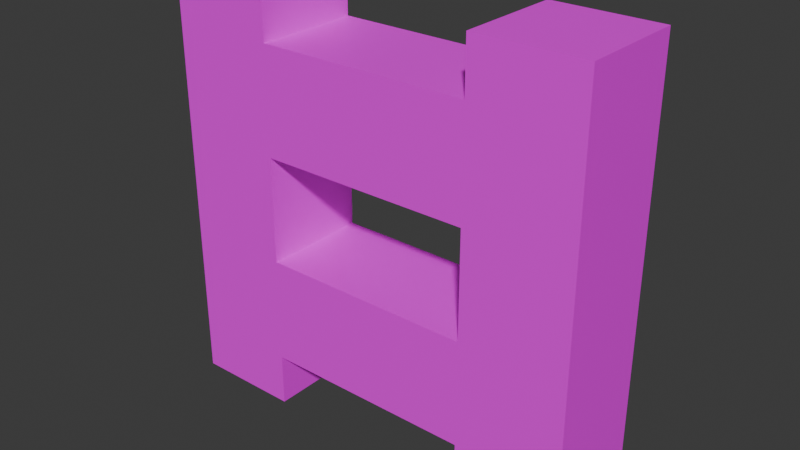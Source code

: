 # Source: ladder.blend  (saved by Blender 4.5.87; exported with 4.5.12 LTS)
import bpy
from mathutils import Matrix  # noqa: F401  (used for matrix-valued properties, if any)

bpy.ops.wm.read_factory_settings(use_empty=True)
scene = bpy.context.scene
scene.name = 'Scene'

# ---- collections
col_collection = bpy.data.collections.new('Collection'); scene.collection.children.link(col_collection)

# ---- images (referenced by path relative to the original .blend; pixels are not part of the script)
import os
ASSET_DIR = os.environ.get("B2B_ASSET_DIR", "")  # directory of the original .blend (textures are referenced by path, not embedded)
HERE = os.path.dirname(os.path.abspath(__file__))  # packed textures are extracted next to this script under _unpacked/

def load_image(name, relpath, width, height, colorspace="sRGB"):
    """Load a texture the original file referenced (path relative to the .blend, or extracted next to this script)."""
    p = next((c for c in (os.path.join(HERE, relpath), os.path.join(ASSET_DIR, relpath)) if relpath and os.path.exists(c)), "")
    if p:
        img = bpy.data.images.load(p, check_existing=True)
        img.name = name
    else:  # same state as the original file: an image datablock whose file is absent (Cycles renders it pink)
        img = bpy.data.images.new(name, width, height)
        img.source = "FILE"
        img.filepath = "//" + (relpath or name)
    img.colorspace_settings.name = colorspace
    return img
img_ladder_1_png_001 = load_image('ladder_1.png.001', 'ladder_1.png', 1024, 1024, 'sRGB')

# ---- materials (node trees are filled in below, after node groups)
mat_material = bpy.data.materials.new('Material')

# ---- material node trees
mat_material.use_nodes = True; mat_material.node_tree.nodes.clear()
_N = mat_material.node_tree.nodes; _L = mat_material.node_tree.links
n0 = _N.new('ShaderNodeBsdfPrincipled'); n0.name = 'Principled BSDF'; n0.location = (-200, 100)
n1 = _N.new('ShaderNodeOutputMaterial'); n1.name = 'Material Output'; n1.location = (200, 100)
n2 = _N.new('ShaderNodeTexImage'); n2.name = 'Image Texture'; n2.location = (-490, 60)
n2.image = img_ladder_1_png_001
_L.new(n0.outputs[0], n1.inputs[0])
_L.new(n2.outputs[0], n0.inputs[0])
n1.is_active_output = True

# ---- world
world_world = bpy.data.worlds.new('World'); scene.world = world_world
world_world.use_nodes = True; world_world.node_tree.nodes.clear()
_N = world_world.node_tree.nodes; _L = world_world.node_tree.links
n0 = _N.new('ShaderNodeOutputWorld'); n0.name = 'World Output'; n0.location = (200, 100)
n1 = _N.new('ShaderNodeBackground'); n1.name = 'Background'; n1.location = (-200, 100)
n1.inputs[0].default_value = (0.05088, 0.05088, 0.05088, 1.0)
_L.new(n1.outputs[0], n0.inputs[0])
n0.is_active_output = True
world_world.color = (0.05088, 0.05088, 0.05088)
world_world.sun_shadow_jitter_overblur = 0.0

# ---- meshes
me_cube = bpy.data.meshes.new('Cube')
me_cube.from_pydata([(-0.25, -0.25, 0.5), (-0.25, -0.25, -0.5), (-0.25, -0.5, 0.5), (-0.25, -0.5, -0.5), (-0.5, -0.25, 0.5), (-0.5, -0.25, -0.5), (-0.5, -0.5, 0.5), (-0.5, -0.5, -0.5), (0.5, -0.25, 0.5), (0.5, -0.25, -0.5), (0.5, -0.5, 0.5), (0.5, -0.5, -0.5), (0.25, -0.25, 0.5), (0.25, -0.25, -0.5), (0.25, -0.5, 0.5), (0.25, -0.5, -0.5), (-0.25, -0.5, 0.125), (-0.25, -0.5, 0.375), (-0.25, -0.25, 0.125), (-0.25, -0.25, 0.375), (0.25, -0.5, 0.125), (0.25, -0.5, 0.375), (0.25, -0.25, 0.125), (0.25, -0.25, 0.375), (-0.25, -0.5, -0.375), (-0.25, -0.5, -0.125), (-0.25, -0.25, -0.375), (-0.25, -0.25, -0.125), (0.25, -0.5, -0.375), (0.25, -0.5, -0.125), (0.25, -0.25, -0.375), (0.25, -0.25, -0.125)], [], [(0, 4, 6, 2), (5, 1, 3, 7), (3, 2, 6, 7), (1, 0, 2, 3), (5, 4, 0, 1), (7, 6, 4, 5), (8, 12, 14, 10), (13, 9, 11, 15), (11, 10, 14, 15), (9, 8, 10, 11), (13, 12, 8, 9), (15, 14, 12, 13), (16, 17, 19, 18), (18, 19, 23, 22), (22, 23, 21, 20), (20, 21, 17, 16), (18, 22, 20, 16), (23, 19, 17, 21), (24, 25, 27, 26), (26, 27, 31, 30), (30, 31, 29, 28), (28, 29, 25, 24), (26, 30, 28, 24), (31, 27, 25, 29)])
_uv = me_cube.uv_layers.new(name='UVMap')
_uv.uv.foreach_set('vector', [0.5, 0.25, 0.5, 0.5, 0.25, 0.5, 0.25, 0.25, 0.5, 0.25, 0.5, 0.5, 0.25, 0.5, 0.25, 0.25, 0.0, 1.0, 0.0, 0.0, 0.25, 0.0, 0.25, 1.0, 0.0, 1.0, 0.0, 0.0, 0.25, 0.0, 0.25, 1.0, 0.0, 1.0, 0.0, 0.0, 0.25, 0.0, 0.25, 1.0, 0.0, 1.0, 0.0, 0.0, 0.25, 0.0, 0.25, 1.0, 0.5, 0.25, 0.5, 0.5, 0.25, 0.5, 0.25, 0.25, 0.5, 0.25, 0.5, 0.5, 0.25, 0.5, 0.25, 0.25, 0.0, 1.0, 0.0, 0.0, 0.25, 0.0, 0.25, 1.0, 0.0, 1.0, 0.0, 0.0, 0.25, 0.0, 0.25, 1.0, 0.0, 1.0, 0.0, 0.0, 0.25, 0.0, 0.25, 1.0, 0.0, 1.0, 0.0, 0.0, 0.25, 0.0, 0.25, 1.0, 0.5, 0.5, 0.25, 0.5, 0.25, 0.25, 0.5, 0.25, 0.75, 0.0, 0.75, 0.25, 0.25, 0.25, 0.25, 0.0, 0.5, 0.5, 0.25, 0.5, 0.25, 0.25, 0.5, 0.25, 0.75, 0.0, 0.75, 0.25, 0.25, 0.25, 0.25, 0.0, 0.25, 0.0, 0.75, 0.0, 0.75, 0.25, 0.25, 0.25, 0.25, 0.0, 0.75, 0.0, 0.75, 0.25, 0.25, 0.25, 0.5, 0.5, 0.25, 0.5, 0.25, 0.25, 0.5, 0.25, 0.75, 0.0, 0.75, 0.25, 0.25, 0.25, 0.25, 0.0, 0.5, 0.5, 0.25, 0.5, 0.25, 0.25, 0.5, 0.25, 0.75, 0.0, 0.75, 0.25, 0.25, 0.25, 0.25, 0.0, 0.25, 0.0, 0.75, 0.0, 0.75, 0.25, 0.25, 0.25, 0.25, 0.0, 0.75, 0.0, 0.75, 0.25, 0.25, 0.25])
me_cube.materials.append(mat_material)
me_cube.update()

# ---- objects
ob_empty = bpy.data.objects.new('Empty', None)
ob_cube = bpy.data.objects.new('Cube', me_cube)

# ---- transforms, parenting, visibility, modifiers, constraints
ob_empty.location = (0.0, 0.0, 0.0)
ob_empty.empty_display_type = 'CUBE'
ob_empty.empty_display_size = 0.5
ob_cube.location = (0.0, 0.0, 0.0)

# ---- collection membership
col_collection.objects.link(ob_empty)
col_collection.objects.link(ob_cube)

# ---- scene / render settings (as saved in the file)
scene.frame_start = 1; scene.frame_end = 250; scene.frame_set(1)
scene.render.engine = 'BLENDER_EEVEE_NEXT'
bpy.context.view_layer.update()

# ---- added for rendering (the .blend has no active camera and no usable light): camera, sun
cam_auto = bpy.data.cameras.new('AutoCamera')
cam_auto.lens = 50.0
cam_auto.sensor_width = 36.0
cam_auto.clip_end = 1000.0
ob_auto_camera = bpy.data.objects.new('AutoCamera', cam_auto)
scene.collection.objects.link(ob_auto_camera)
ob_auto_camera.location = (1.32875, -1.9695, 1.063)
ob_auto_camera.rotation_euler = (1.09748, -7.21219e-08, 0.694738)
scene.camera = ob_auto_camera
light_auto_sun = bpy.data.lights.new('AutoSun', 'SUN')
light_auto_sun.energy = 3.0
light_auto_sun.angle = 0.0523599
ob_auto_sun = bpy.data.objects.new('AutoSun', light_auto_sun)
scene.collection.objects.link(ob_auto_sun)
ob_auto_sun.rotation_euler = (0.872665, 0.174533, 0.523599)
bpy.context.view_layer.update()
